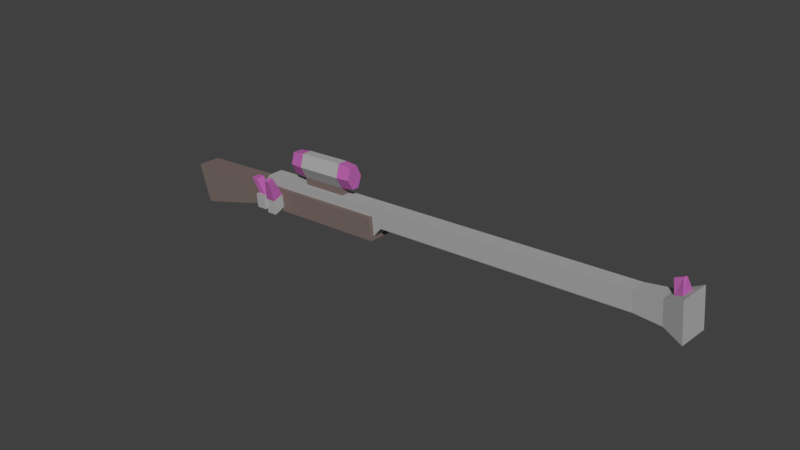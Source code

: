 # Source: Ranged_Weapon_Crystal.blend  (saved by Blender 2.79.0; exported with 4.5.12 LTS)
import bpy
from mathutils import Matrix  # noqa: F401  (used for matrix-valued properties, if any)

bpy.ops.wm.read_factory_settings(use_empty=True)
scene = bpy.context.scene
scene.name = 'Scene'

# ---- collections
col_collection_1 = bpy.data.collections.new('Collection 1'); scene.collection.children.link(col_collection_1)

# ---- materials (node trees are filled in below, after node groups)
mat_metal_ranged_weapon_crystal = bpy.data.materials.new('Metal Ranged Weapon Crystal')
mat_metal_ranged_weapon_crystal.alpha_threshold = 0.0
mat_metal_ranged_weapon_crystal.use_transparent_shadow = False
mat_metal_ranged_weapon_crystal.diffuse_color = (0.4287, 0.4287, 0.4287, 1.0)
mat_metal_ranged_weapon_crystal.roughness = 0.5
mat_metal_ranged_weapon_crystal.specular_intensity = 1.0
mat_crystal_ranged_weapon_crystal = bpy.data.materials.new('Crystal Ranged Weapon Crystal')
mat_crystal_ranged_weapon_crystal.alpha_threshold = 0.0
mat_crystal_ranged_weapon_crystal.use_transparent_shadow = False
mat_crystal_ranged_weapon_crystal.diffuse_color = (0.5029, 0.1329, 0.4342, 1.0)
mat_crystal_ranged_weapon_crystal.roughness = 0.5
mat_crystal_ranged_weapon_crystal.specular_intensity = 1.0
mat_ironwood_ranged_weapon_crystal = bpy.data.materials.new('Ironwood Ranged Weapon Crystal')
mat_ironwood_ranged_weapon_crystal.alpha_threshold = 0.0
mat_ironwood_ranged_weapon_crystal.use_transparent_shadow = False
mat_ironwood_ranged_weapon_crystal.diffuse_color = (0.208, 0.156, 0.141, 1.0)
mat_ironwood_ranged_weapon_crystal.specular_color = (1.0, 0.4342, 0.3005)
mat_ironwood_ranged_weapon_crystal.roughness = 0.5
mat_ironwood_ranged_weapon_crystal.specular_intensity = 0.25

# ---- material node trees

# ---- world
world_world = bpy.data.worlds.new('World'); scene.world = world_world
world_world.color = (0.05088, 0.05088, 0.05088)
world_world.use_sun_shadow = False
world_world.sun_shadow_jitter_overblur = 0.0
world_world.cycles.sampling_method = 'MANUAL'

# ---- meshes
me_cube_002 = bpy.data.meshes.new('Cube.002')
me_cube_002.from_pydata([(0.007566, -0.1869, -0.1161), (-0.1278, -0.1278, 0.1869), (-0.1869, 0.1869, -0.1869), (-0.1278, 0.1278, 0.1869), (2.376, -0.1278, -0.1278), (0.378, -0.1869, 0.1161), (2.376, 0.1278, -0.1278), (2.376, 0.1278, 0.1869), (-1.651, 0.1869, -0.4903), (-1.651, -0.1869, -0.4903), (-1.8, -0.1869, 0.1612), (-1.8, 0.1869, 0.1612), (0.007566, -0.1869, 0.1161), (-0.1869, 0.1869, 0.1869), (2.376, 0.1869, 0.1869), (2.376, 0.1869, -0.1869), (0.378, -0.1869, -0.1161), (2.376, -0.1278, 0.1869), (2.538, 0.1278, 0.3486), (2.538, -0.1278, 0.3486), (0.03382, -0.1278, 0.3486), (0.03382, 0.1278, 0.3486), (2.538, 0.1278, 0.03382), (2.538, -0.1278, 0.03382), (6.887, 0.1278, 0.3486), (6.887, -0.1278, 0.3486), (6.887, 0.1278, 0.03382), (6.887, -0.1278, 0.03382), (7.332, 0.1545, 0.3814), (7.332, -0.1545, 0.3814), (7.332, 0.1545, 0.0009544), (7.332, -0.1545, 0.0009544), (7.656, 0.2463, 0.4945), (7.656, -0.2463, 0.4945), (7.656, 0.2463, -0.1121), (7.656, -0.2463, -0.1121), (-0.1869, -0.1869, -0.1869), (-0.1869, -0.1869, 0.1869), (2.376, -0.1869, 0.1869), (2.376, -0.1869, -0.1869), (0.1928, -0.1869, 0.1161), (0.1928, -0.1869, -0.1161), (0.007566, -0.4149, -0.1161), (0.007566, -0.4149, 0.1161), (0.1928, -0.4149, 0.1161), (0.1928, -0.4149, -0.1161), (0.378, -0.368, 0.04683), (0.378, -0.368, -0.1854), (0.1928, -0.368, -0.1854), (0.1928, -0.368, 0.04683), (0.4013, -0.3636, 0.4368), (0.3124, -0.3636, 0.4368), (0.4013, -0.4505, 0.4036), (0.3124, -0.4505, 0.4036), (0.1576, -0.2303, 0.1161), (0.0428, -0.2303, 0.1161), (0.1576, -0.3715, 0.1161), (0.0428, -0.3715, 0.1161), (0.00997, -0.2303, 0.3612), (-0.1048, -0.2303, 0.3612), (0.00997, -0.3715, 0.3612), (-0.1048, -0.3715, 0.3612), (1.691, 0.06794, 0.3486), (1.691, -0.06794, 0.3486), (0.8812, -0.06794, 0.3486), (0.8812, 0.06794, 0.3486), (1.691, 0.06794, 0.4708), (1.691, -0.06794, 0.4708), (0.8812, -0.06794, 0.4708), (0.8812, 0.06794, 0.4708), (1.691, 0.1537, 0.6601), (1.691, -0.1537, 0.6601), (0.8812, -0.1537, 0.6601), (0.8812, 0.1537, 0.6601), (1.691, 0.07829, 0.8661), (1.691, -0.07829, 0.8661), (0.8812, -0.07829, 0.8661), (0.8812, 0.07829, 0.8661), (1.925, 0.06039, 0.4928), (1.925, -0.06039, 0.4928), (0.6466, -0.06039, 0.4928), (0.6466, 0.06039, 0.4928), (1.925, 0.1366, 0.6611), (1.925, -0.1366, 0.6611), (0.6466, -0.1366, 0.6611), (0.6466, 0.1366, 0.6611), (1.925, 0.06959, 0.8441), (1.925, -0.06959, 0.8441), (0.6466, -0.06959, 0.8441), (0.6466, 0.06959, 0.8441), (7.424, 0.0669, 0.4135), (7.424, -0.0669, 0.4135), (7.564, 0.1067, 0.4625), (7.564, -0.1067, 0.4625), (7.39, 0.01379, 0.6142), (7.383, -0.01675, 0.6142), (7.533, 0.03078, 0.6632), (7.521, -0.01793, 0.6632)], [], [(36, 37, 10, 9), (2, 13, 14, 15), (7, 3, 21, 18), (16, 5, 46, 47), (2, 15, 39, 36), (1, 17, 19, 20), (9, 10, 11, 8), (37, 13, 11, 10), (13, 2, 8, 11), (2, 36, 9, 8), (1, 3, 13, 37), (3, 7, 14, 13), (7, 6, 15, 14), (6, 4, 39, 15), (4, 17, 38, 39), (17, 1, 37, 38), (19, 23, 27, 25), (21, 20, 64, 65), (6, 7, 18, 22), (4, 6, 22, 23), (17, 4, 23, 19), (3, 1, 20, 21), (26, 24, 28, 30), (22, 18, 24, 26), (23, 22, 26, 27), (18, 19, 25, 24), (30, 28, 32, 34), (27, 26, 30, 31), (25, 27, 31, 29), (24, 25, 29, 28), (34, 32, 33, 35), (31, 30, 34, 35), (29, 31, 35, 33), (29, 33, 93, 91), (0, 12, 37, 36), (5, 16, 39, 38), (16, 41, 0, 36, 39), (12, 40, 5, 38, 37), (45, 44, 43, 42), (0, 41, 45, 42), (41, 40, 44, 45), (44, 40, 54, 56), (12, 0, 42, 43), (47, 46, 49, 48), (40, 41, 48, 49), (41, 16, 47, 48), (49, 46, 52, 53), (50, 51, 53, 52), (40, 49, 53, 51), (46, 5, 50, 52), (5, 40, 51, 50), (56, 54, 58, 60), (12, 43, 57, 55), (40, 12, 55, 54), (43, 44, 56, 57), (58, 59, 61, 60), (55, 57, 61, 59), (54, 55, 59, 58), (57, 56, 60, 61), (62, 65, 69, 66), (20, 19, 63, 64), (18, 21, 65, 62), (19, 18, 62, 63), (66, 69, 73, 70), (64, 63, 67, 68), (63, 62, 66, 67), (65, 64, 68, 69), (77, 73, 85, 89), (68, 67, 71, 72), (69, 68, 80, 81), (66, 70, 82, 78), (74, 77, 76, 75), (70, 74, 86, 82), (70, 73, 77, 74), (72, 71, 75, 76), (83, 82, 86, 87), (79, 78, 82, 83), (81, 80, 84, 85), (85, 84, 88, 89), (74, 75, 87, 86), (75, 71, 83, 87), (71, 67, 79, 83), (73, 69, 81, 85), (76, 77, 89, 88), (67, 66, 78, 79), (72, 76, 88, 84), (68, 72, 84, 80), (90, 91, 95, 94), (32, 28, 90, 92), (33, 32, 92, 93), (28, 29, 91, 90), (94, 95, 97, 96), (93, 92, 96, 97), (92, 90, 94, 96), (91, 93, 97, 95)])
me_cube_002.polygons.foreach_set('material_index', [2, 2, 0, 0, 2, 0, 2, 2, 2, 2, 2, 2, 2, 2, 2, 2, 0, 0, 0, 0, 0, 0, 0, 0, 0, 0, 0, 0, 0, 0, 0, 0, 0, 0, 2, 2, 2, 2, 0, 0, 0, 0, 0, 0, 0, 0, 1, 1, 1, 1, 1, 1, 0, 0, 0, 1, 1, 1, 1, 2, 0, 0, 0, 0, 2, 2, 2, 1, 0, 1, 1, 0, 1, 0, 0, 1, 1, 1, 1, 1, 1, 1, 1, 1, 1, 1, 1, 1, 0, 0, 0, 1, 1, 1, 1])
me_cube_002.materials.append(mat_metal_ranged_weapon_crystal)
me_cube_002.materials.append(mat_crystal_ranged_weapon_crystal)
me_cube_002.materials.append(mat_ironwood_ranged_weapon_crystal)
me_cube_002.use_remesh_preserve_volume = False
me_cube_002.use_remesh_preserve_attributes = False
me_cube_002.use_mirror_vertex_groups = False
me_cube_002.update()

# ---- objects
ob_ranged_weapon_crystal = bpy.data.objects.new('Ranged Weapon Crystal', me_cube_002)

# ---- transforms, parenting, visibility, modifiers, constraints
ob_ranged_weapon_crystal.location = (0.1171, -1.204, 3.611)
ob_ranged_weapon_crystal.rotation_euler = (0.006792, -0.09288, -0.0731)
ob_ranged_weapon_crystal.lineart.crease_threshold = 0.0

# ---- collection membership
col_collection_1.objects.link(ob_ranged_weapon_crystal)

# ---- scene / render settings (as saved in the file)
scene.frame_start = 1; scene.frame_end = 250; scene.frame_set(0)
scene.render.engine = 'BLENDER_EEVEE_NEXT'
scene.render.resolution_percentage = 50
scene.render.dither_intensity = 0.0
scene.cycles.use_denoising = False
scene.cycles.samples = 128
scene.cycles.sampling_pattern = 'TABULATED_SOBOL'
scene.cycles.light_sampling_threshold = 0.0
scene.cycles.use_adaptive_sampling = False
scene.cycles.use_light_tree = False
scene.cycles.blur_glossy = 0.0
scene.cycles.sample_clamp_indirect = 0.0
scene.view_settings.view_transform = 'Standard'
bpy.context.view_layer.update()

# ---- added for rendering (the .blend has no active camera and no usable light): camera, sun
cam_auto = bpy.data.cameras.new('AutoCamera')
cam_auto.lens = 50.0
cam_auto.sensor_width = 36.0
cam_auto.clip_end = 1000.0
ob_auto_camera = bpy.data.objects.new('AutoCamera', cam_auto)
scene.collection.objects.link(ob_auto_camera)
ob_auto_camera.location = (12.1785, -12.5323, 11.4112)
ob_auto_camera.rotation_euler = (1.09748, -7.21219e-08, 0.694738)
scene.camera = ob_auto_camera
light_auto_sun = bpy.data.lights.new('AutoSun', 'SUN')
light_auto_sun.energy = 3.0
light_auto_sun.angle = 0.0523599
ob_auto_sun = bpy.data.objects.new('AutoSun', light_auto_sun)
scene.collection.objects.link(ob_auto_sun)
ob_auto_sun.rotation_euler = (0.872665, 0.174533, 0.523599)
bpy.context.view_layer.update()
